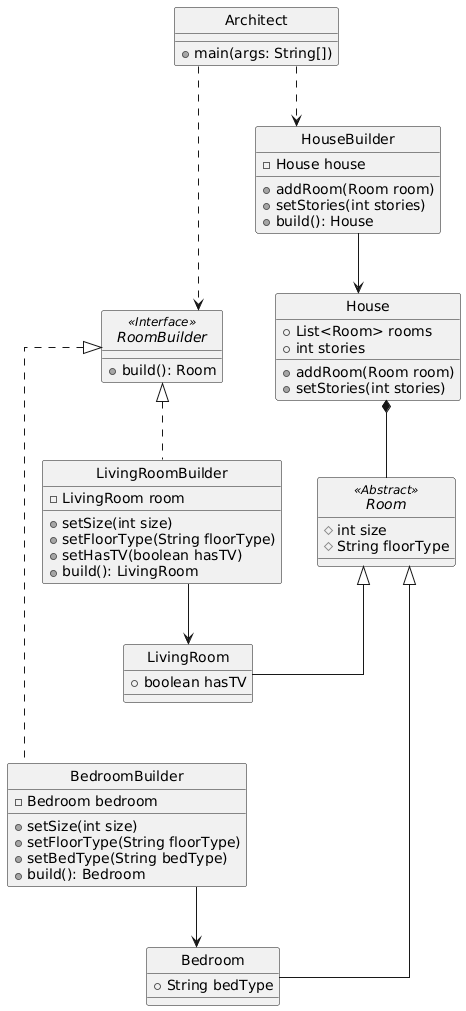

The diagram above was rendered by PlantUML. Its source (embedded in the PNG):
@startuml
skinparam monochrome true
skinparam shadowing false
skinparam stereotypeIconSize 0
skinparam linetype ortho
hide circle


' ===== ABSTRACT ROOM =====
abstract class Room <<Abstract>> {
    #int size
    #String floorType
}

class Bedroom {
    +String bedType
}

class LivingRoom {
    +boolean hasTV
}

Room <|---- Bedroom
Room <|-- LivingRoom

' ===== ROOM BUILDER =====
interface RoomBuilder <<Interface>> {
    +build(): Room
}

class BedroomBuilder {
    -Bedroom bedroom
    +setSize(int size)
    +setFloorType(String floorType)
    +setBedType(String bedType)
    +build(): Bedroom
}

class LivingRoomBuilder {
    -LivingRoom room
    +setSize(int size)
    +setFloorType(String floorType)
    +setHasTV(boolean hasTV)
    +build(): LivingRoom
}

RoomBuilder <|.. BedroomBuilder
RoomBuilder <|.. LivingRoomBuilder

BedroomBuilder --> Bedroom
LivingRoomBuilder --> LivingRoom

' ===== HOUSE =====
class House {
    +List<Room> rooms
    +int stories
    +addRoom(Room room)
    +setStories(int stories)
}

House *-- Room

' ===== HOUSE BUILDER =====
class HouseBuilder {
    -House house
    +addRoom(Room room)
    +setStories(int stories)
    +build(): House
}

HouseBuilder --> House

' ===== DIRECTOR =====
class Architect {
    +main(args: String[])
}

Architect ..> RoomBuilder
Architect ..> HouseBuilder
@enduml